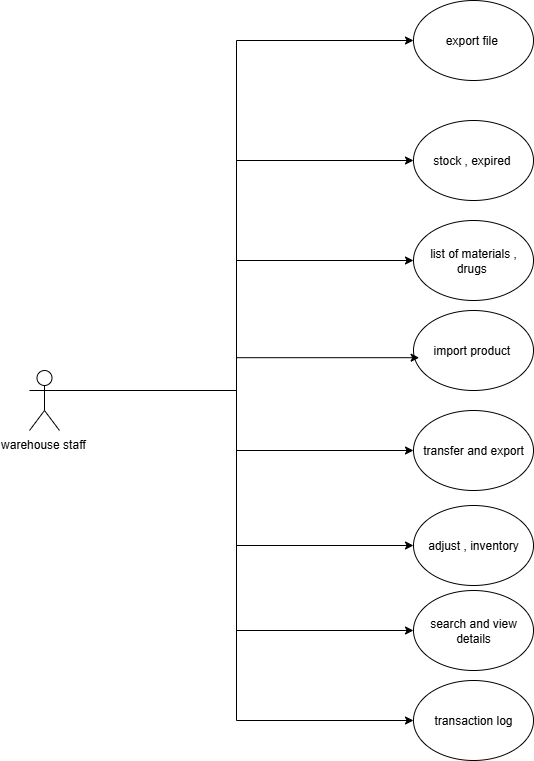

The diagram above was exported from draw.io. Its source (the exported page's mxGraphModel, read from the mxfile embedded in the PNG):
<mxGraphModel dx="1042" dy="561" grid="1" gridSize="10" guides="1" tooltips="1" connect="1" arrows="1" fold="1" page="1" pageScale="1" pageWidth="827" pageHeight="1169" background="#ffffff" math="0" shadow="0">
  <root>
    <object label="" id="0">
      <mxCell />
    </object>
    <mxCell id="1" parent="0" />
    <mxCell id="jjATHe2ksGmNqz_rCSzL-2" style="edgeStyle=orthogonalEdgeStyle;rounded=0;orthogonalLoop=1;jettySize=auto;html=1;exitX=1;exitY=0.3333333333333333;exitDx=0;exitDy=0;exitPerimeter=0;entryX=0;entryY=0.5;entryDx=0;entryDy=0;" parent="1" source="XqK8UMz95Ko9rg61tcjm-8" target="jjATHe2ksGmNqz_rCSzL-1" edge="1">
      <mxGeometry relative="1" as="geometry" />
    </mxCell>
    <mxCell id="jjATHe2ksGmNqz_rCSzL-6" style="edgeStyle=orthogonalEdgeStyle;rounded=0;orthogonalLoop=1;jettySize=auto;html=1;exitX=1;exitY=0.3333333333333333;exitDx=0;exitDy=0;exitPerimeter=0;entryX=0;entryY=0.5;entryDx=0;entryDy=0;" parent="1" source="XqK8UMz95Ko9rg61tcjm-8" target="jjATHe2ksGmNqz_rCSzL-5" edge="1">
      <mxGeometry relative="1" as="geometry" />
    </mxCell>
    <mxCell id="jjATHe2ksGmNqz_rCSzL-8" style="edgeStyle=orthogonalEdgeStyle;rounded=0;orthogonalLoop=1;jettySize=auto;html=1;exitX=1;exitY=0.3333333333333333;exitDx=0;exitDy=0;exitPerimeter=0;entryX=0;entryY=0.5;entryDx=0;entryDy=0;" parent="1" source="XqK8UMz95Ko9rg61tcjm-8" target="jjATHe2ksGmNqz_rCSzL-7" edge="1">
      <mxGeometry relative="1" as="geometry" />
    </mxCell>
    <mxCell id="jjATHe2ksGmNqz_rCSzL-10" style="edgeStyle=orthogonalEdgeStyle;rounded=0;orthogonalLoop=1;jettySize=auto;html=1;exitX=1;exitY=0.3333333333333333;exitDx=0;exitDy=0;exitPerimeter=0;entryX=0;entryY=0.5;entryDx=0;entryDy=0;" parent="1" source="XqK8UMz95Ko9rg61tcjm-8" target="jjATHe2ksGmNqz_rCSzL-9" edge="1">
      <mxGeometry relative="1" as="geometry" />
    </mxCell>
    <mxCell id="jjATHe2ksGmNqz_rCSzL-12" style="edgeStyle=orthogonalEdgeStyle;rounded=0;orthogonalLoop=1;jettySize=auto;html=1;exitX=1;exitY=0.3333333333333333;exitDx=0;exitDy=0;exitPerimeter=0;entryX=0;entryY=0.5;entryDx=0;entryDy=0;" parent="1" source="XqK8UMz95Ko9rg61tcjm-8" target="jjATHe2ksGmNqz_rCSzL-11" edge="1">
      <mxGeometry relative="1" as="geometry">
        <mxPoint x="400" y="840" as="targetPoint" />
      </mxGeometry>
    </mxCell>
    <mxCell id="fb1-pRVHDM8Gp4-EPrTB-2" style="edgeStyle=orthogonalEdgeStyle;rounded=0;orthogonalLoop=1;jettySize=auto;html=1;exitX=1;exitY=0.3333333333333333;exitDx=0;exitDy=0;exitPerimeter=0;entryX=0;entryY=0.5;entryDx=0;entryDy=0;" edge="1" parent="1" source="XqK8UMz95Ko9rg61tcjm-8" target="fb1-pRVHDM8Gp4-EPrTB-1">
      <mxGeometry relative="1" as="geometry" />
    </mxCell>
    <mxCell id="fb1-pRVHDM8Gp4-EPrTB-4" style="edgeStyle=orthogonalEdgeStyle;rounded=0;orthogonalLoop=1;jettySize=auto;html=1;exitX=1;exitY=0.3333333333333333;exitDx=0;exitDy=0;exitPerimeter=0;entryX=0;entryY=0.5;entryDx=0;entryDy=0;" edge="1" parent="1" source="XqK8UMz95Ko9rg61tcjm-8" target="fb1-pRVHDM8Gp4-EPrTB-3">
      <mxGeometry relative="1" as="geometry" />
    </mxCell>
    <mxCell id="XqK8UMz95Ko9rg61tcjm-8" value="warehouse staff&amp;nbsp;&lt;div&gt;&lt;br&gt;&lt;/div&gt;" style="shape=umlActor;verticalLabelPosition=bottom;verticalAlign=top;html=1;outlineConnect=0;strokeColor=default;align=center;fontFamily=Helvetica;fontSize=12;fontColor=default;fillColor=default;" parent="1" vertex="1">
      <mxGeometry x="30" y="410" width="30" height="60" as="geometry" />
    </mxCell>
    <mxCell id="jjATHe2ksGmNqz_rCSzL-1" value="list of materials , drugs&amp;nbsp;" style="ellipse;whiteSpace=wrap;html=1;" parent="1" vertex="1">
      <mxGeometry x="414" y="260" width="120" height="80" as="geometry" />
    </mxCell>
    <mxCell id="jjATHe2ksGmNqz_rCSzL-3" value="import product&amp;nbsp;" style="ellipse;whiteSpace=wrap;html=1;" parent="1" vertex="1">
      <mxGeometry x="414" y="350" width="120" height="80" as="geometry" />
    </mxCell>
    <mxCell id="jjATHe2ksGmNqz_rCSzL-4" style="edgeStyle=orthogonalEdgeStyle;rounded=0;orthogonalLoop=1;jettySize=auto;html=1;exitX=1;exitY=0.3333333333333333;exitDx=0;exitDy=0;exitPerimeter=0;entryX=0.047;entryY=0.59;entryDx=0;entryDy=0;entryPerimeter=0;" parent="1" source="XqK8UMz95Ko9rg61tcjm-8" target="jjATHe2ksGmNqz_rCSzL-3" edge="1">
      <mxGeometry relative="1" as="geometry" />
    </mxCell>
    <mxCell id="jjATHe2ksGmNqz_rCSzL-5" value="transfer and export" style="ellipse;whiteSpace=wrap;html=1;" parent="1" vertex="1">
      <mxGeometry x="414" y="450" width="120" height="80" as="geometry" />
    </mxCell>
    <mxCell id="jjATHe2ksGmNqz_rCSzL-7" value="adjust , inventory" style="ellipse;whiteSpace=wrap;html=1;" parent="1" vertex="1">
      <mxGeometry x="414" y="545" width="120" height="80" as="geometry" />
    </mxCell>
    <mxCell id="jjATHe2ksGmNqz_rCSzL-9" value="search and view details" style="ellipse;whiteSpace=wrap;html=1;" parent="1" vertex="1">
      <mxGeometry x="414" y="630" width="120" height="80" as="geometry" />
    </mxCell>
    <mxCell id="jjATHe2ksGmNqz_rCSzL-11" value="transaction log" style="ellipse;whiteSpace=wrap;html=1;" parent="1" vertex="1">
      <mxGeometry x="414" y="720" width="120" height="80" as="geometry" />
    </mxCell>
    <mxCell id="fb1-pRVHDM8Gp4-EPrTB-1" value="stock , expired&amp;nbsp;" style="ellipse;whiteSpace=wrap;html=1;" vertex="1" parent="1">
      <mxGeometry x="414" y="160" width="120" height="80" as="geometry" />
    </mxCell>
    <mxCell id="fb1-pRVHDM8Gp4-EPrTB-3" value="export file&amp;nbsp;" style="ellipse;whiteSpace=wrap;html=1;" vertex="1" parent="1">
      <mxGeometry x="414" y="40" width="120" height="80" as="geometry" />
    </mxCell>
  </root>
</mxGraphModel>